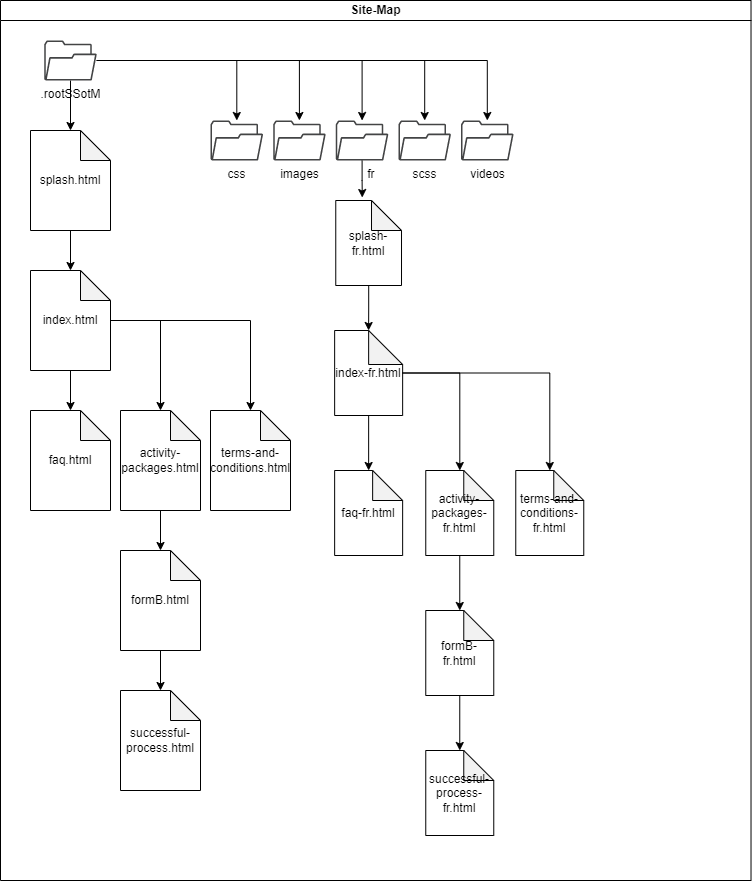

The diagram above was exported from draw.io. Its source (the exported page's mxGraphModel, read from the mxfile embedded in the PNG):
<mxGraphModel dx="2062" dy="1122" grid="1" gridSize="10" guides="1" tooltips="1" connect="1" arrows="1" fold="1" page="1" pageScale="1" pageWidth="827" pageHeight="1169" math="0" shadow="0">
  <root>
    <mxCell id="0" />
    <mxCell id="1" parent="0" />
    <mxCell id="dNxyNK7c78bLwvsdeMH5-11" value="Site-Map" style="swimlane;html=1;startSize=20;horizontal=1;containerType=tree;glass=0;" parent="1" vertex="1">
      <mxGeometry x="38" y="80" width="750.5200000000003" height="880" as="geometry" />
    </mxCell>
    <mxCell id="O9_XByGZcDf_Zzd5b06f-2" value="splash.html" style="shape=note;whiteSpace=wrap;html=1;backgroundOutline=1;darkOpacity=0.05;" parent="dNxyNK7c78bLwvsdeMH5-11" vertex="1">
      <mxGeometry x="30" y="130" width="80" height="100" as="geometry" />
    </mxCell>
    <mxCell id="O9_XByGZcDf_Zzd5b06f-6" value="" style="edgeStyle=orthogonalEdgeStyle;rounded=0;orthogonalLoop=1;jettySize=auto;html=1;" parent="dNxyNK7c78bLwvsdeMH5-11" source="O9_XByGZcDf_Zzd5b06f-2" target="O9_XByGZcDf_Zzd5b06f-7" edge="1">
      <mxGeometry relative="1" as="geometry" />
    </mxCell>
    <mxCell id="O9_XByGZcDf_Zzd5b06f-7" value="index.html" style="shape=note;whiteSpace=wrap;html=1;backgroundOutline=1;darkOpacity=0.05;" parent="dNxyNK7c78bLwvsdeMH5-11" vertex="1">
      <mxGeometry x="30" y="270" width="80" height="100" as="geometry" />
    </mxCell>
    <mxCell id="O9_XByGZcDf_Zzd5b06f-8" value="" style="edgeStyle=orthogonalEdgeStyle;rounded=0;orthogonalLoop=1;jettySize=auto;html=1;" parent="dNxyNK7c78bLwvsdeMH5-11" source="O9_XByGZcDf_Zzd5b06f-7" target="O9_XByGZcDf_Zzd5b06f-9" edge="1">
      <mxGeometry relative="1" as="geometry">
        <mxPoint x="110" y="310" as="sourcePoint" />
      </mxGeometry>
    </mxCell>
    <mxCell id="O9_XByGZcDf_Zzd5b06f-9" value="faq.html" style="shape=note;whiteSpace=wrap;html=1;backgroundOutline=1;darkOpacity=0.05;" parent="dNxyNK7c78bLwvsdeMH5-11" vertex="1">
      <mxGeometry x="30" y="410" width="80" height="100" as="geometry" />
    </mxCell>
    <mxCell id="O9_XByGZcDf_Zzd5b06f-10" value="" style="edgeStyle=orthogonalEdgeStyle;rounded=0;orthogonalLoop=1;jettySize=auto;html=1;" parent="dNxyNK7c78bLwvsdeMH5-11" source="O9_XByGZcDf_Zzd5b06f-7" target="O9_XByGZcDf_Zzd5b06f-11" edge="1">
      <mxGeometry relative="1" as="geometry">
        <mxPoint x="110" y="310" as="sourcePoint" />
      </mxGeometry>
    </mxCell>
    <mxCell id="O9_XByGZcDf_Zzd5b06f-11" value="activity-packages.html" style="shape=note;whiteSpace=wrap;html=1;backgroundOutline=1;darkOpacity=0.05;" parent="dNxyNK7c78bLwvsdeMH5-11" vertex="1">
      <mxGeometry x="120" y="410" width="80" height="100" as="geometry" />
    </mxCell>
    <mxCell id="O9_XByGZcDf_Zzd5b06f-12" value="" style="edgeStyle=orthogonalEdgeStyle;rounded=0;orthogonalLoop=1;jettySize=auto;html=1;" parent="dNxyNK7c78bLwvsdeMH5-11" source="O9_XByGZcDf_Zzd5b06f-7" target="O9_XByGZcDf_Zzd5b06f-13" edge="1">
      <mxGeometry relative="1" as="geometry">
        <mxPoint x="110" y="310" as="sourcePoint" />
      </mxGeometry>
    </mxCell>
    <mxCell id="O9_XByGZcDf_Zzd5b06f-13" value="terms-and-conditions.html" style="shape=note;whiteSpace=wrap;html=1;backgroundOutline=1;darkOpacity=0.05;" parent="dNxyNK7c78bLwvsdeMH5-11" vertex="1">
      <mxGeometry x="210" y="410" width="80" height="100" as="geometry" />
    </mxCell>
    <mxCell id="O9_XByGZcDf_Zzd5b06f-14" value="" style="edgeStyle=orthogonalEdgeStyle;rounded=0;orthogonalLoop=1;jettySize=auto;html=1;" parent="dNxyNK7c78bLwvsdeMH5-11" source="O9_XByGZcDf_Zzd5b06f-11" target="O9_XByGZcDf_Zzd5b06f-15" edge="1">
      <mxGeometry relative="1" as="geometry">
        <mxPoint x="150" y="400" as="sourcePoint" />
      </mxGeometry>
    </mxCell>
    <mxCell id="O9_XByGZcDf_Zzd5b06f-15" value="formB.html" style="shape=note;whiteSpace=wrap;html=1;backgroundOutline=1;darkOpacity=0.05;" parent="dNxyNK7c78bLwvsdeMH5-11" vertex="1">
      <mxGeometry x="120" y="550" width="80" height="100" as="geometry" />
    </mxCell>
    <mxCell id="O9_XByGZcDf_Zzd5b06f-16" value="" style="edgeStyle=orthogonalEdgeStyle;rounded=0;orthogonalLoop=1;jettySize=auto;html=1;" parent="dNxyNK7c78bLwvsdeMH5-11" source="O9_XByGZcDf_Zzd5b06f-15" target="O9_XByGZcDf_Zzd5b06f-17" edge="1">
      <mxGeometry relative="1" as="geometry">
        <mxPoint x="200" y="590" as="sourcePoint" />
      </mxGeometry>
    </mxCell>
    <mxCell id="O9_XByGZcDf_Zzd5b06f-17" value="successful-process.html" style="shape=note;whiteSpace=wrap;html=1;backgroundOutline=1;darkOpacity=0.05;" parent="dNxyNK7c78bLwvsdeMH5-11" vertex="1">
      <mxGeometry x="120" y="690" width="80" height="100" as="geometry" />
    </mxCell>
    <mxCell id="O9_XByGZcDf_Zzd5b06f-19" style="edgeStyle=orthogonalEdgeStyle;rounded=0;orthogonalLoop=1;jettySize=auto;html=1;entryX=0.5;entryY=0;entryDx=0;entryDy=0;entryPerimeter=0;" parent="dNxyNK7c78bLwvsdeMH5-11" source="O9_XByGZcDf_Zzd5b06f-18" target="O9_XByGZcDf_Zzd5b06f-2" edge="1">
      <mxGeometry relative="1" as="geometry" />
    </mxCell>
    <mxCell id="O9_XByGZcDf_Zzd5b06f-18" value=".rootSSotM" style="sketch=0;pointerEvents=1;shadow=0;dashed=0;html=1;strokeColor=none;fillColor=#434445;aspect=fixed;labelPosition=center;verticalLabelPosition=bottom;verticalAlign=top;align=center;outlineConnect=0;shape=mxgraph.vvd.folder;" parent="dNxyNK7c78bLwvsdeMH5-11" vertex="1">
      <mxGeometry x="43.69" y="40" width="52.63" height="40" as="geometry" />
    </mxCell>
    <mxCell id="O9_XByGZcDf_Zzd5b06f-20" value="" style="edgeStyle=orthogonalEdgeStyle;rounded=0;orthogonalLoop=1;jettySize=auto;html=1;" parent="dNxyNK7c78bLwvsdeMH5-11" source="O9_XByGZcDf_Zzd5b06f-18" target="O9_XByGZcDf_Zzd5b06f-21" edge="1">
      <mxGeometry relative="1" as="geometry" />
    </mxCell>
    <mxCell id="O9_XByGZcDf_Zzd5b06f-21" value="css" style="sketch=0;pointerEvents=1;shadow=0;dashed=0;html=1;strokeColor=none;fillColor=#434445;aspect=fixed;labelPosition=center;verticalLabelPosition=bottom;verticalAlign=top;align=center;outlineConnect=0;shape=mxgraph.vvd.folder;" parent="dNxyNK7c78bLwvsdeMH5-11" vertex="1">
      <mxGeometry x="210" y="120" width="52.63" height="40" as="geometry" />
    </mxCell>
    <mxCell id="O9_XByGZcDf_Zzd5b06f-22" value="" style="edgeStyle=orthogonalEdgeStyle;rounded=0;orthogonalLoop=1;jettySize=auto;html=1;" parent="dNxyNK7c78bLwvsdeMH5-11" source="O9_XByGZcDf_Zzd5b06f-18" target="O9_XByGZcDf_Zzd5b06f-23" edge="1">
      <mxGeometry relative="1" as="geometry" />
    </mxCell>
    <mxCell id="O9_XByGZcDf_Zzd5b06f-23" value="images" style="sketch=0;pointerEvents=1;shadow=0;dashed=0;html=1;strokeColor=none;fillColor=#434445;aspect=fixed;labelPosition=center;verticalLabelPosition=bottom;verticalAlign=top;align=center;outlineConnect=0;shape=mxgraph.vvd.folder;" parent="dNxyNK7c78bLwvsdeMH5-11" vertex="1">
      <mxGeometry x="272.6300000000001" y="120" width="52.63" height="40" as="geometry" />
    </mxCell>
    <mxCell id="O9_XByGZcDf_Zzd5b06f-24" value="" style="edgeStyle=orthogonalEdgeStyle;rounded=0;orthogonalLoop=1;jettySize=auto;html=1;" parent="dNxyNK7c78bLwvsdeMH5-11" source="O9_XByGZcDf_Zzd5b06f-18" target="O9_XByGZcDf_Zzd5b06f-25" edge="1">
      <mxGeometry relative="1" as="geometry" />
    </mxCell>
    <mxCell id="j-0IrrxTgNRTiZ_LBvur-15" style="edgeStyle=orthogonalEdgeStyle;rounded=0;orthogonalLoop=1;jettySize=auto;html=1;entryX=0.403;entryY=-0.035;entryDx=0;entryDy=0;entryPerimeter=0;" edge="1" parent="dNxyNK7c78bLwvsdeMH5-11" source="O9_XByGZcDf_Zzd5b06f-25" target="j-0IrrxTgNRTiZ_LBvur-2">
      <mxGeometry relative="1" as="geometry" />
    </mxCell>
    <mxCell id="O9_XByGZcDf_Zzd5b06f-25" value="&amp;nbsp; &amp;nbsp; &amp;nbsp;fr" style="sketch=0;pointerEvents=1;shadow=0;dashed=0;html=1;strokeColor=none;fillColor=#434445;aspect=fixed;labelPosition=center;verticalLabelPosition=bottom;verticalAlign=top;align=center;outlineConnect=0;shape=mxgraph.vvd.folder;" parent="dNxyNK7c78bLwvsdeMH5-11" vertex="1">
      <mxGeometry x="335.2600000000002" y="120" width="52.63" height="40" as="geometry" />
    </mxCell>
    <mxCell id="O9_XByGZcDf_Zzd5b06f-28" value="" style="edgeStyle=orthogonalEdgeStyle;rounded=0;orthogonalLoop=1;jettySize=auto;html=1;" parent="dNxyNK7c78bLwvsdeMH5-11" source="O9_XByGZcDf_Zzd5b06f-18" target="O9_XByGZcDf_Zzd5b06f-29" edge="1">
      <mxGeometry relative="1" as="geometry" />
    </mxCell>
    <mxCell id="O9_XByGZcDf_Zzd5b06f-29" value="scss" style="sketch=0;pointerEvents=1;shadow=0;dashed=0;html=1;strokeColor=none;fillColor=#434445;aspect=fixed;labelPosition=center;verticalLabelPosition=bottom;verticalAlign=top;align=center;outlineConnect=0;shape=mxgraph.vvd.folder;" parent="dNxyNK7c78bLwvsdeMH5-11" vertex="1">
      <mxGeometry x="397.8900000000003" y="120" width="52.63" height="40" as="geometry" />
    </mxCell>
    <mxCell id="O9_XByGZcDf_Zzd5b06f-34" value="" style="edgeStyle=orthogonalEdgeStyle;rounded=0;orthogonalLoop=1;jettySize=auto;html=1;" parent="dNxyNK7c78bLwvsdeMH5-11" source="O9_XByGZcDf_Zzd5b06f-18" target="O9_XByGZcDf_Zzd5b06f-35" edge="1">
      <mxGeometry relative="1" as="geometry" />
    </mxCell>
    <mxCell id="O9_XByGZcDf_Zzd5b06f-35" value="videos" style="sketch=0;pointerEvents=1;shadow=0;dashed=0;html=1;strokeColor=none;fillColor=#434445;aspect=fixed;labelPosition=center;verticalLabelPosition=bottom;verticalAlign=top;align=center;outlineConnect=0;shape=mxgraph.vvd.folder;" parent="dNxyNK7c78bLwvsdeMH5-11" vertex="1">
      <mxGeometry x="460.52000000000044" y="120" width="52.63" height="40" as="geometry" />
    </mxCell>
    <mxCell id="j-0IrrxTgNRTiZ_LBvur-2" value="splash-fr.html" style="shape=note;whiteSpace=wrap;html=1;backgroundOutline=1;darkOpacity=0.05;" vertex="1" parent="dNxyNK7c78bLwvsdeMH5-11">
      <mxGeometry x="335.26" y="200" width="65.75" height="85" as="geometry" />
    </mxCell>
    <mxCell id="j-0IrrxTgNRTiZ_LBvur-3" value="" style="edgeStyle=orthogonalEdgeStyle;rounded=0;orthogonalLoop=1;jettySize=auto;html=1;" edge="1" parent="dNxyNK7c78bLwvsdeMH5-11" source="j-0IrrxTgNRTiZ_LBvur-2" target="j-0IrrxTgNRTiZ_LBvur-4">
      <mxGeometry relative="1" as="geometry" />
    </mxCell>
    <mxCell id="j-0IrrxTgNRTiZ_LBvur-4" value="index-fr.html" style="shape=note;whiteSpace=wrap;html=1;backgroundOutline=1;darkOpacity=0.05;size=34;" vertex="1" parent="dNxyNK7c78bLwvsdeMH5-11">
      <mxGeometry x="334.14" y="330" width="68" height="85" as="geometry" />
    </mxCell>
    <mxCell id="j-0IrrxTgNRTiZ_LBvur-5" value="" style="edgeStyle=orthogonalEdgeStyle;rounded=0;orthogonalLoop=1;jettySize=auto;html=1;" edge="1" parent="dNxyNK7c78bLwvsdeMH5-11" source="j-0IrrxTgNRTiZ_LBvur-4" target="j-0IrrxTgNRTiZ_LBvur-6">
      <mxGeometry relative="1" as="geometry">
        <mxPoint x="375.26" y="275" as="sourcePoint" />
      </mxGeometry>
    </mxCell>
    <mxCell id="j-0IrrxTgNRTiZ_LBvur-6" value="faq-fr.html" style="shape=note;whiteSpace=wrap;html=1;backgroundOutline=1;darkOpacity=0.05;" vertex="1" parent="dNxyNK7c78bLwvsdeMH5-11">
      <mxGeometry x="334.14" y="470" width="68" height="85" as="geometry" />
    </mxCell>
    <mxCell id="j-0IrrxTgNRTiZ_LBvur-7" value="" style="edgeStyle=orthogonalEdgeStyle;rounded=0;orthogonalLoop=1;jettySize=auto;html=1;" edge="1" parent="dNxyNK7c78bLwvsdeMH5-11" source="j-0IrrxTgNRTiZ_LBvur-4" target="j-0IrrxTgNRTiZ_LBvur-8">
      <mxGeometry relative="1" as="geometry">
        <mxPoint x="375.26" y="275" as="sourcePoint" />
      </mxGeometry>
    </mxCell>
    <mxCell id="j-0IrrxTgNRTiZ_LBvur-8" value="activity-packages-fr.html" style="shape=note;whiteSpace=wrap;html=1;backgroundOutline=1;darkOpacity=0.05;" vertex="1" parent="dNxyNK7c78bLwvsdeMH5-11">
      <mxGeometry x="425.26" y="470" width="68" height="85" as="geometry" />
    </mxCell>
    <mxCell id="j-0IrrxTgNRTiZ_LBvur-9" value="" style="edgeStyle=orthogonalEdgeStyle;rounded=0;orthogonalLoop=1;jettySize=auto;html=1;" edge="1" parent="dNxyNK7c78bLwvsdeMH5-11" source="j-0IrrxTgNRTiZ_LBvur-4" target="j-0IrrxTgNRTiZ_LBvur-10">
      <mxGeometry relative="1" as="geometry">
        <mxPoint x="375.26" y="275" as="sourcePoint" />
      </mxGeometry>
    </mxCell>
    <mxCell id="j-0IrrxTgNRTiZ_LBvur-10" value="terms-and-conditions-fr.html" style="shape=note;whiteSpace=wrap;html=1;backgroundOutline=1;darkOpacity=0.05;" vertex="1" parent="dNxyNK7c78bLwvsdeMH5-11">
      <mxGeometry x="515.26" y="470" width="68" height="85" as="geometry" />
    </mxCell>
    <mxCell id="j-0IrrxTgNRTiZ_LBvur-11" value="" style="edgeStyle=orthogonalEdgeStyle;rounded=0;orthogonalLoop=1;jettySize=auto;html=1;" edge="1" parent="dNxyNK7c78bLwvsdeMH5-11" source="j-0IrrxTgNRTiZ_LBvur-8" target="j-0IrrxTgNRTiZ_LBvur-12">
      <mxGeometry relative="1" as="geometry">
        <mxPoint x="415.26" y="365" as="sourcePoint" />
      </mxGeometry>
    </mxCell>
    <mxCell id="j-0IrrxTgNRTiZ_LBvur-12" value="formB-fr.html" style="shape=note;whiteSpace=wrap;html=1;backgroundOutline=1;darkOpacity=0.05;" vertex="1" parent="dNxyNK7c78bLwvsdeMH5-11">
      <mxGeometry x="425.26" y="610" width="68" height="85" as="geometry" />
    </mxCell>
    <mxCell id="j-0IrrxTgNRTiZ_LBvur-13" value="" style="edgeStyle=orthogonalEdgeStyle;rounded=0;orthogonalLoop=1;jettySize=auto;html=1;" edge="1" parent="dNxyNK7c78bLwvsdeMH5-11" source="j-0IrrxTgNRTiZ_LBvur-12" target="j-0IrrxTgNRTiZ_LBvur-14">
      <mxGeometry relative="1" as="geometry">
        <mxPoint x="465.26" y="555" as="sourcePoint" />
      </mxGeometry>
    </mxCell>
    <mxCell id="j-0IrrxTgNRTiZ_LBvur-14" value="successful-process-fr.html" style="shape=note;whiteSpace=wrap;html=1;backgroundOutline=1;darkOpacity=0.05;" vertex="1" parent="dNxyNK7c78bLwvsdeMH5-11">
      <mxGeometry x="425.26" y="750" width="68" height="85" as="geometry" />
    </mxCell>
  </root>
</mxGraphModel>